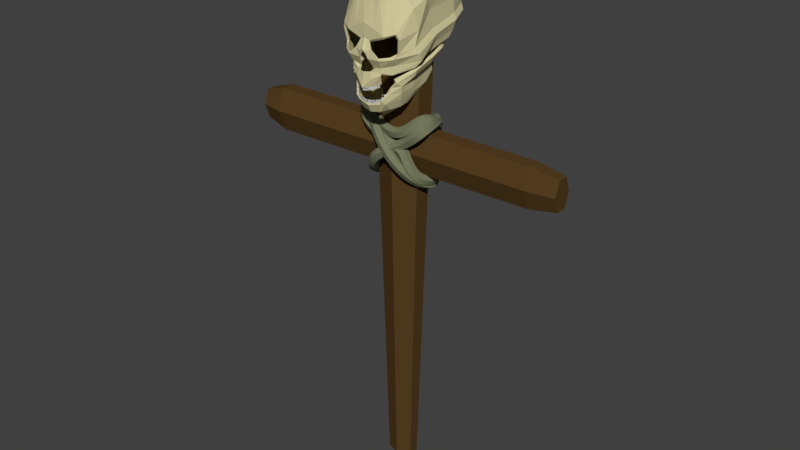 # Source: SKULL3.blend  (saved by Blender 2.79.0; exported with 4.5.12 LTS)
import bpy
from mathutils import Matrix  # noqa: F401  (used for matrix-valued properties, if any)

bpy.ops.wm.read_factory_settings(use_empty=True)
scene = bpy.context.scene
scene.name = 'Scene'

# ---- collections
col_collection_1 = bpy.data.collections.new('Collection 1'); scene.collection.children.link(col_collection_1)

# ---- materials (node trees are filled in below, after node groups)
mat_material_007 = bpy.data.materials.new('Material.007')
mat_material_007.alpha_threshold = 0.0
mat_material_007.use_transparent_shadow = False
mat_material_007.diffuse_color = (0.09463, 0.05122, 0.01557, 1.0)
mat_material_007.roughness = 0.5
mat_material_004 = bpy.data.materials.new('Material.004')
mat_material_004.alpha_threshold = 0.0
mat_material_004.use_transparent_shadow = False
mat_material_004.diffuse_color = (1.0, 1.0, 1.0, 1.0)
mat_material_004.specular_color = (1.0, 0.9576, 0.9893)
mat_material_004.roughness = 0.5
mat_material_004.specular_intensity = 1.0
mat_material_001 = bpy.data.materials.new('Material.001')
mat_material_001.alpha_threshold = 0.0
mat_material_001.use_transparent_shadow = False
mat_material_001.diffuse_color = (0.6267, 0.5758, 0.3244, 1.0)
mat_material_001.roughness = 0.5
mat_material_008 = bpy.data.materials.new('Material.008')
mat_material_008.alpha_threshold = 0.0
mat_material_008.use_transparent_shadow = False
mat_material_008.diffuse_color = (0.1866, 0.2019, 0.1165, 1.0)
mat_material_008.roughness = 0.5

# ---- material node trees

# ---- world
world_world = bpy.data.worlds.new('World'); scene.world = world_world
world_world.color = (0.05088, 0.05088, 0.05088)
world_world.use_sun_shadow = False
world_world.sun_shadow_jitter_overblur = 0.0
world_world.cycles.sampling_method = 'MANUAL'

# ---- meshes
me_cylinder_002 = bpy.data.meshes.new('Cylinder.002')
me_cylinder_002.from_pydata([(0.0, 1.0, -1.0), (0.0, 1.0, 1.0), (0.866, 0.5, -1.0), (0.866, 0.5, 1.0), (0.866, -0.5, -1.0), (0.866, -0.5, 1.0), (-8.742e-08, -1.0, -1.0), (-8.742e-08, -1.0, 1.0), (-0.866, -0.5, -1.0), (-0.866, -0.5, 1.0), (-0.866, 0.5, -1.0), (-0.866, 0.5, 1.0), (2.431e-08, 1.896, -0.8986), (1.642, 0.9478, -0.8986), (1.642, -0.9478, -0.8986), (-1.414e-07, -1.896, -0.8986), (-1.642, -0.9478, -0.8986), (-1.642, 0.9478, -0.8986)], [], [(12, 1, 3, 13), (13, 3, 5, 14), (14, 5, 7, 15), (15, 7, 9, 16), (3, 1, 11, 9, 7, 5), (16, 9, 11, 17), (17, 11, 1, 12), (0, 2, 4, 6, 8, 10), (10, 17, 12, 0), (8, 16, 17, 10), (6, 15, 16, 8), (4, 14, 15, 6), (2, 13, 14, 4), (0, 12, 13, 2)])
me_cylinder_002.materials.append(mat_material_007)
me_cylinder_002.use_remesh_preserve_volume = False
me_cylinder_002.use_remesh_preserve_attributes = False
me_cylinder_002.use_mirror_vertex_groups = False
me_cylinder_002.update()
me_cylinder = bpy.data.meshes.new('Cylinder')
me_cylinder.from_pydata([(7.678, 1.0, -0.4379), (-7.681, 1.0, -0.4379), (7.678, 0.5, -0.3585), (-7.681, 0.5, -0.3585), (7.678, -0.5, -0.3585), (-7.681, -0.5, -0.3585), (7.678, -1.0, -0.4379), (-7.681, -1.0, -0.4379), (7.678, -0.5, -0.5174), (-7.681, -0.5, -0.5174), (7.678, 0.5, -0.5174), (-7.681, 0.5, -0.5174), (-6.596, 1.44, -0.4379), (-6.596, 0.7202, -0.3235), (-6.596, -0.7202, -0.3235), (-6.596, -1.44, -0.4379), (-6.596, -0.7202, -0.5523), (-6.596, 0.7202, -0.5523), (6.387, 0.655, -0.3339), (6.387, -0.655, -0.3339), (6.387, -1.31, -0.4379), (6.387, -0.655, -0.542), (6.387, 0.655, -0.542), (6.387, 1.31, -0.4379)], [], [(12, 1, 3, 13), (13, 3, 5, 14), (14, 5, 7, 15), (15, 7, 9, 16), (3, 1, 11, 9, 7, 5), (16, 9, 11, 17), (17, 11, 1, 12), (0, 2, 4, 6, 8, 10), (22, 17, 12, 23), (21, 16, 17, 22), (20, 15, 16, 21), (19, 14, 15, 20), (18, 13, 14, 19), (23, 12, 13, 18), (0, 23, 18, 2), (2, 18, 19, 4), (4, 19, 20, 6), (6, 20, 21, 8), (8, 21, 22, 10), (10, 22, 23, 0)])
me_cylinder.materials.append(mat_material_007)
me_cylinder.use_remesh_preserve_volume = False
me_cylinder.use_remesh_preserve_attributes = False
me_cylinder.use_mirror_vertex_groups = False
me_cylinder.update()
me_cube_044 = bpy.data.meshes.new('Cube.044')
me_cube_044.from_pydata([(-0.714, -0.714, -1.0), (-1.0, -1.0, 1.0), (-0.714, 0.714, -1.0), (-1.0, 1.0, 1.0), (0.714, -0.714, -1.0), (1.0, -1.0, 1.0), (0.714, 0.714, -1.0), (1.0, 1.0, 1.0), (-0.8977, -0.8977, -0.1206), (-0.8977, 0.8977, -0.1206), (0.8977, 0.8977, -0.1206), (0.8977, -0.8977, -0.1206), (0.714, -0.714, -1.0), (1.0, -1.0, 1.0), (0.714, 0.714, -1.0), (1.0, 1.0, 1.0), (-0.714, -0.714, -1.0), (-1.0, -1.0, 1.0), (-0.714, 0.714, -1.0), (-1.0, 1.0, 1.0), (0.8977, -0.8977, -0.1206), (0.8977, 0.8977, -0.1206), (-0.8977, 0.8977, -0.1206), (-0.8977, -0.8977, -0.1206)], [], [(8, 1, 3, 9), (9, 3, 7, 10), (10, 7, 5, 11), (11, 5, 1, 8), (2, 6, 4, 0), (7, 3, 1, 5), (4, 11, 8, 0), (6, 10, 11, 4), (2, 9, 10, 6), (0, 8, 9, 2), (20, 21, 15, 13), (21, 22, 19, 15), (22, 23, 17, 19), (23, 20, 13, 17), (14, 12, 16, 18), (19, 17, 13, 15), (16, 12, 20, 23), (18, 16, 23, 22), (14, 18, 22, 21), (12, 14, 21, 20)])
me_cube_044.materials.append(mat_material_004)
me_cube_044.use_remesh_preserve_volume = False
me_cube_044.use_remesh_preserve_attributes = False
me_cube_044.use_mirror_vertex_groups = False
me_cube_044.update()
me_cube_043 = bpy.data.meshes.new('Cube.043')
me_cube_043.from_pydata([(-0.714, -0.714, -1.0), (-1.0, -1.0, 1.0), (-0.714, 0.714, -1.0), (-1.0, 1.0, 1.0), (0.714, -0.714, -1.0), (1.0, -1.0, 1.0), (0.714, 0.714, -1.0), (1.0, 1.0, 1.0), (-0.9324, -0.9324, 0.06206), (-0.9324, 0.9324, 0.06206), (0.9324, 0.9324, 0.06206), (0.9324, -0.9324, 0.06206)], [], [(8, 1, 3, 9), (9, 3, 7, 10), (10, 7, 5, 11), (11, 5, 1, 8), (2, 6, 4, 0), (7, 3, 1, 5), (4, 11, 8, 0), (6, 10, 11, 4), (2, 9, 10, 6), (0, 8, 9, 2)])
me_cube_043.materials.append(mat_material_004)
me_cube_043.use_remesh_preserve_volume = False
me_cube_043.use_remesh_preserve_attributes = False
me_cube_043.use_mirror_vertex_groups = False
me_cube_043.update()
me_cube_042 = bpy.data.meshes.new('Cube.042')
me_cube_042.from_pydata([(-0.714, -0.714, -1.0), (-1.0, -1.0, 1.0), (-0.714, 0.714, -1.0), (-1.0, 1.0, 1.0), (0.714, -0.714, -1.0), (1.0, -1.0, 1.0), (0.714, 0.714, -1.0), (1.0, 1.0, 1.0), (-0.8977, -0.8977, -0.1206), (-0.8977, 0.8977, -0.1206), (0.8977, 0.8977, -0.1206), (0.8977, -0.8977, -0.1206)], [], [(8, 1, 3, 9), (9, 3, 7, 10), (10, 7, 5, 11), (11, 5, 1, 8), (2, 6, 4, 0), (7, 3, 1, 5), (4, 11, 8, 0), (6, 10, 11, 4), (2, 9, 10, 6), (0, 8, 9, 2)])
me_cube_042.materials.append(mat_material_004)
me_cube_042.use_remesh_preserve_volume = False
me_cube_042.use_remesh_preserve_attributes = False
me_cube_042.use_mirror_vertex_groups = False
me_cube_042.update()
me_cube_041 = bpy.data.meshes.new('Cube.041')
me_cube_041.from_pydata([(-0.714, -0.714, -1.0), (-1.0, -1.0, 1.0), (-0.714, 0.714, -1.0), (-1.0, 1.0, 1.0), (0.714, -0.714, -1.0), (1.0, -1.0, 1.0), (0.714, 0.714, -1.0), (1.0, 1.0, 1.0), (-0.8977, -0.8977, -0.1206), (-0.8977, 0.8977, -0.1206), (0.8977, 0.8977, -0.1206), (0.8977, -0.8977, -0.1206)], [], [(8, 1, 3, 9), (9, 3, 7, 10), (10, 7, 5, 11), (11, 5, 1, 8), (2, 6, 4, 0), (7, 3, 1, 5), (4, 11, 8, 0), (6, 10, 11, 4), (2, 9, 10, 6), (0, 8, 9, 2)])
me_cube_041.materials.append(mat_material_004)
me_cube_041.use_remesh_preserve_volume = False
me_cube_041.use_remesh_preserve_attributes = False
me_cube_041.use_mirror_vertex_groups = False
me_cube_041.update()
me_cube_040 = bpy.data.meshes.new('Cube.040')
me_cube_040.from_pydata([(-0.714, -0.714, -1.0), (-1.0, -1.0, 1.0), (-0.714, 0.714, -1.0), (-1.0, 1.0, 1.0), (0.714, -0.714, -1.0), (1.0, -1.0, 1.0), (0.714, 0.714, -1.0), (1.0, 1.0, 1.0), (-0.8977, -0.8977, -0.1206), (-0.8977, 0.8977, -0.1206), (0.8977, 0.8977, -0.1206), (0.8977, -0.8977, -0.1206)], [], [(8, 1, 3, 9), (9, 3, 7, 10), (10, 7, 5, 11), (11, 5, 1, 8), (2, 6, 4, 0), (7, 3, 1, 5), (4, 11, 8, 0), (6, 10, 11, 4), (2, 9, 10, 6), (0, 8, 9, 2)])
me_cube_040.materials.append(mat_material_004)
me_cube_040.use_remesh_preserve_volume = False
me_cube_040.use_remesh_preserve_attributes = False
me_cube_040.use_mirror_vertex_groups = False
me_cube_040.update()
me_cube_039 = bpy.data.meshes.new('Cube.039')
me_cube_039.from_pydata([(-0.714, -0.714, -1.0), (-1.0, -1.0, 1.0), (-0.714, 0.714, -1.0), (-1.0, 1.0, 1.0), (0.714, -0.714, -1.0), (1.0, -1.0, 1.0), (0.714, 0.714, -1.0), (1.0, 1.0, 1.0), (-0.8977, -0.8977, -0.1206), (-0.8977, 0.8977, -0.1206), (0.8977, 0.8977, -0.1206), (0.8977, -0.8977, -0.1206)], [], [(8, 1, 3, 9), (9, 3, 7, 10), (10, 7, 5, 11), (11, 5, 1, 8), (2, 6, 4, 0), (7, 3, 1, 5), (4, 11, 8, 0), (6, 10, 11, 4), (2, 9, 10, 6), (0, 8, 9, 2)])
me_cube_039.materials.append(mat_material_004)
me_cube_039.use_remesh_preserve_volume = False
me_cube_039.use_remesh_preserve_attributes = False
me_cube_039.use_mirror_vertex_groups = False
me_cube_039.update()
me_cube_038 = bpy.data.meshes.new('Cube.038')
me_cube_038.from_pydata([(-0.714, -0.714, -1.0), (-1.0, -1.0, 1.0), (-0.714, 0.714, -1.0), (-1.0, 1.0, 1.0), (0.714, -0.714, -1.0), (1.0, -1.0, 1.0), (0.714, 0.714, -1.0), (1.0, 1.0, 1.0), (-0.8977, -0.8977, -0.1206), (-0.8977, 0.8977, -0.1206), (0.8977, 0.8977, -0.1206), (0.8977, -0.8977, -0.1206)], [], [(8, 1, 3, 9), (9, 3, 7, 10), (10, 7, 5, 11), (11, 5, 1, 8), (2, 6, 4, 0), (7, 3, 1, 5), (4, 11, 8, 0), (6, 10, 11, 4), (2, 9, 10, 6), (0, 8, 9, 2)])
me_cube_038.materials.append(mat_material_004)
me_cube_038.use_remesh_preserve_volume = False
me_cube_038.use_remesh_preserve_attributes = False
me_cube_038.use_mirror_vertex_groups = False
me_cube_038.update()
me_cube_037 = bpy.data.meshes.new('Cube.037')
me_cube_037.from_pydata([(-0.714, -0.714, -1.0), (-1.0, -1.0, 1.0), (-0.714, 0.714, -1.0), (-1.0, 1.0, 1.0), (0.714, -0.714, -1.0), (1.0, -1.0, 1.0), (0.714, 0.714, -1.0), (1.0, 1.0, 1.0), (-0.8977, -0.8977, -0.1206), (-0.8977, 0.8977, -0.1206), (0.8977, 0.8977, -0.1206), (0.8977, -0.8977, -0.1206)], [], [(8, 1, 3, 9), (9, 3, 7, 10), (10, 7, 5, 11), (11, 5, 1, 8), (2, 6, 4, 0), (7, 3, 1, 5), (4, 11, 8, 0), (6, 10, 11, 4), (2, 9, 10, 6), (0, 8, 9, 2)])
me_cube_037.materials.append(mat_material_004)
me_cube_037.use_remesh_preserve_volume = False
me_cube_037.use_remesh_preserve_attributes = False
me_cube_037.use_mirror_vertex_groups = False
me_cube_037.update()
me_cube_036 = bpy.data.meshes.new('Cube.036')
me_cube_036.from_pydata([(-0.714, -0.714, -1.0), (-1.0, -1.0, 1.0), (-0.714, 0.714, -1.0), (-1.0, 1.0, 1.0), (0.714, -0.714, -1.0), (1.0, -1.0, 1.0), (0.714, 0.714, -1.0), (1.0, 1.0, 1.0), (-0.9803, -0.9803, -0.1206), (-0.9803, 0.9803, -0.1206), (0.9803, 0.9803, -0.1206), (0.9803, -0.9803, -0.1206)], [], [(8, 1, 3, 9), (9, 3, 7, 10), (10, 7, 5, 11), (11, 5, 1, 8), (2, 6, 4, 0), (7, 3, 1, 5), (4, 11, 8, 0), (6, 10, 11, 4), (2, 9, 10, 6), (0, 8, 9, 2)])
me_cube_036.materials.append(mat_material_004)
me_cube_036.use_remesh_preserve_volume = False
me_cube_036.use_remesh_preserve_attributes = False
me_cube_036.use_mirror_vertex_groups = False
me_cube_036.update()
me_cube_035 = bpy.data.meshes.new('Cube.035')
me_cube_035.from_pydata([(-0.714, -0.714, -1.0), (-1.0, -1.0, 1.0), (-0.714, 0.714, -1.0), (-1.0, 1.0, 1.0), (0.714, -0.714, -1.0), (1.0, -1.0, 1.0), (0.714, 0.714, -1.0), (1.0, 1.0, 1.0), (-1.009, -1.009, -0.1206), (-1.009, 1.009, -0.1206), (1.009, 1.009, -0.1206), (1.009, -1.009, -0.1206)], [], [(8, 1, 3, 9), (9, 3, 7, 10), (10, 7, 5, 11), (11, 5, 1, 8), (2, 6, 4, 0), (7, 3, 1, 5), (4, 11, 8, 0), (6, 10, 11, 4), (2, 9, 10, 6), (0, 8, 9, 2)])
me_cube_035.materials.append(mat_material_004)
me_cube_035.use_remesh_preserve_volume = False
me_cube_035.use_remesh_preserve_attributes = False
me_cube_035.use_mirror_vertex_groups = False
me_cube_035.update()
me_cube_034 = bpy.data.meshes.new('Cube.034')
me_cube_034.from_pydata([(-0.714, -0.714, -1.0), (-1.0, -1.0, 1.0), (-0.714, 0.714, -1.0), (-1.0, 1.0, 1.0), (0.714, -0.714, -1.0), (1.0, -1.0, 1.0), (0.714, 0.714, -1.0), (1.0, 1.0, 1.0), (-0.8977, -0.8977, -0.1206), (-0.8977, 0.8977, -0.1206), (0.8977, 0.8977, -0.1206), (0.8977, -0.8977, -0.1206)], [], [(8, 1, 3, 9), (9, 3, 7, 10), (10, 7, 5, 11), (11, 5, 1, 8), (2, 6, 4, 0), (7, 3, 1, 5), (4, 11, 8, 0), (6, 10, 11, 4), (2, 9, 10, 6), (0, 8, 9, 2)])
me_cube_034.materials.append(mat_material_004)
me_cube_034.use_remesh_preserve_volume = False
me_cube_034.use_remesh_preserve_attributes = False
me_cube_034.use_mirror_vertex_groups = False
me_cube_034.update()
me_cube_033 = bpy.data.meshes.new('Cube.033')
me_cube_033.from_pydata([(-0.714, -0.714, -1.0), (-1.0, -1.0, 1.0), (-0.714, 0.714, -1.0), (-1.0, 1.0, 1.0), (0.714, -0.714, -1.0), (1.0, -1.0, 1.0), (0.714, 0.714, -1.0), (1.0, 1.0, 1.0), (-0.8977, -0.8977, -0.1206), (-0.8977, 0.8977, -0.1206), (0.8977, 0.8977, -0.1206), (0.8977, -0.8977, -0.1206)], [], [(8, 1, 3, 9), (9, 3, 7, 10), (10, 7, 5, 11), (11, 5, 1, 8), (2, 6, 4, 0), (7, 3, 1, 5), (4, 11, 8, 0), (6, 10, 11, 4), (2, 9, 10, 6), (0, 8, 9, 2)])
me_cube_033.materials.append(mat_material_004)
me_cube_033.use_remesh_preserve_volume = False
me_cube_033.use_remesh_preserve_attributes = False
me_cube_033.use_mirror_vertex_groups = False
me_cube_033.update()
me_cube_032 = bpy.data.meshes.new('Cube.032')
me_cube_032.from_pydata([(-0.714, -0.714, -1.0), (-1.0, -1.0, 1.0), (-0.714, 0.714, -1.0), (-1.0, 1.0, 1.0), (0.714, -0.714, -1.0), (1.0, -1.0, 1.0), (0.714, 0.714, -1.0), (1.0, 1.0, 1.0), (-0.8977, -0.8977, -0.1206), (-0.8977, 0.8977, -0.1206), (0.8977, 0.8977, -0.1206), (0.8977, -0.8977, -0.1206)], [], [(8, 1, 3, 9), (9, 3, 7, 10), (10, 7, 5, 11), (11, 5, 1, 8), (2, 6, 4, 0), (7, 3, 1, 5), (4, 11, 8, 0), (6, 10, 11, 4), (2, 9, 10, 6), (0, 8, 9, 2)])
me_cube_032.materials.append(mat_material_004)
me_cube_032.use_remesh_preserve_volume = False
me_cube_032.use_remesh_preserve_attributes = False
me_cube_032.use_mirror_vertex_groups = False
me_cube_032.update()
me_cube_031 = bpy.data.meshes.new('Cube.031')
me_cube_031.from_pydata([(-0.714, -0.714, -1.0), (-1.0, -1.0, 1.0), (-0.714, 0.714, -1.0), (-1.0, 1.0, 1.0), (0.714, -0.714, -1.0), (1.0, -1.0, 1.0), (0.714, 0.714, -1.0), (1.0, 1.0, 1.0), (-0.8977, -0.8977, -0.1206), (-0.8977, 0.8977, -0.1206), (0.8977, 0.8977, -0.1206), (0.8977, -0.8977, -0.1206)], [], [(8, 1, 3, 9), (9, 3, 7, 10), (10, 7, 5, 11), (11, 5, 1, 8), (2, 6, 4, 0), (7, 3, 1, 5), (4, 11, 8, 0), (6, 10, 11, 4), (2, 9, 10, 6), (0, 8, 9, 2)])
me_cube_031.materials.append(mat_material_004)
me_cube_031.use_remesh_preserve_volume = False
me_cube_031.use_remesh_preserve_attributes = False
me_cube_031.use_mirror_vertex_groups = False
me_cube_031.update()
me_cube_030 = bpy.data.meshes.new('Cube.030')
me_cube_030.from_pydata([(-0.714, -0.714, -1.0), (-1.0, -1.0, 1.0), (-0.714, 0.714, -1.0), (-1.0, 1.0, 1.0), (0.714, -0.714, -1.0), (1.0, -1.0, 1.0), (0.714, 0.714, -1.0), (1.0, 1.0, 1.0), (-0.8977, -0.8977, -0.1206), (-0.8977, 0.8977, -0.1206), (0.8977, 0.8977, -0.1206), (0.8977, -0.8977, -0.1206)], [], [(8, 1, 3, 9), (9, 3, 7, 10), (10, 7, 5, 11), (11, 5, 1, 8), (2, 6, 4, 0), (7, 3, 1, 5), (4, 11, 8, 0), (6, 10, 11, 4), (2, 9, 10, 6), (0, 8, 9, 2)])
me_cube_030.materials.append(mat_material_004)
me_cube_030.use_remesh_preserve_volume = False
me_cube_030.use_remesh_preserve_attributes = False
me_cube_030.use_mirror_vertex_groups = False
me_cube_030.update()
me_cube_029 = bpy.data.meshes.new('Cube.029')
me_cube_029.from_pydata([(-0.714, -0.714, -1.0), (-1.0, -1.0, 1.0), (-0.714, 0.714, -1.0), (-1.0, 1.0, 1.0), (0.714, -0.714, -1.0), (1.0, -1.0, 1.0), (0.714, 0.714, -1.0), (1.0, 1.0, 1.0), (-0.8977, -0.8977, -0.1206), (-0.8977, 0.8977, -0.1206), (0.8977, 0.8977, -0.1206), (0.8977, -0.8977, -0.1206)], [], [(8, 1, 3, 9), (9, 3, 7, 10), (10, 7, 5, 11), (11, 5, 1, 8), (2, 6, 4, 0), (7, 3, 1, 5), (4, 11, 8, 0), (6, 10, 11, 4), (2, 9, 10, 6), (0, 8, 9, 2)])
me_cube_029.materials.append(mat_material_004)
me_cube_029.use_remesh_preserve_volume = False
me_cube_029.use_remesh_preserve_attributes = False
me_cube_029.use_mirror_vertex_groups = False
me_cube_029.update()
me_cube_028 = bpy.data.meshes.new('Cube.028')
me_cube_028.from_pydata([(-0.714, -0.714, -1.0), (-1.0, -1.0, 1.0), (-0.714, 0.714, -1.0), (-1.0, 1.0, 1.0), (0.714, -0.714, -1.0), (1.0, -1.0, 1.0), (0.714, 0.714, -1.0), (1.0, 1.0, 1.0), (-0.8977, -0.8977, -0.1206), (-0.8977, 0.8977, -0.1206), (0.8977, 0.8977, -0.1206), (0.8977, -0.8977, -0.1206)], [], [(8, 1, 3, 9), (9, 3, 7, 10), (10, 7, 5, 11), (11, 5, 1, 8), (2, 6, 4, 0), (7, 3, 1, 5), (4, 11, 8, 0), (6, 10, 11, 4), (2, 9, 10, 6), (0, 8, 9, 2)])
me_cube_028.materials.append(mat_material_004)
me_cube_028.use_remesh_preserve_volume = False
me_cube_028.use_remesh_preserve_attributes = False
me_cube_028.use_mirror_vertex_groups = False
me_cube_028.update()
me_cube_027 = bpy.data.meshes.new('Cube.027')
me_cube_027.from_pydata([(-0.714, -0.714, -1.0), (-1.0, -1.0, 1.0), (-0.714, 0.714, -1.0), (-1.0, 1.0, 1.0), (0.714, -0.714, -1.0), (1.0, -1.0, 1.0), (0.714, 0.714, -1.0), (1.0, 1.0, 1.0), (-0.8977, -0.8977, -0.1206), (-0.8977, 0.8977, -0.1206), (0.8977, 0.8977, -0.1206), (0.8977, -0.8977, -0.1206)], [], [(8, 1, 3, 9), (9, 3, 7, 10), (10, 7, 5, 11), (11, 5, 1, 8), (2, 6, 4, 0), (7, 3, 1, 5), (4, 11, 8, 0), (6, 10, 11, 4), (2, 9, 10, 6), (0, 8, 9, 2)])
me_cube_027.materials.append(mat_material_004)
me_cube_027.use_remesh_preserve_volume = False
me_cube_027.use_remesh_preserve_attributes = False
me_cube_027.use_mirror_vertex_groups = False
me_cube_027.update()
me_cube_026 = bpy.data.meshes.new('Cube.026')
me_cube_026.from_pydata([(-0.714, -0.714, -1.0), (-1.0, -1.0, 1.0), (-0.714, 0.714, -1.0), (-1.0, 1.0, 1.0), (0.714, -0.714, -1.0), (1.0, -1.0, 1.0), (0.714, 0.714, -1.0), (1.0, 1.0, 1.0), (-0.8977, -0.8977, -0.1206), (-0.8977, 0.8977, -0.1206), (0.8977, 0.8977, -0.1206), (0.8977, -0.8977, -0.1206)], [], [(8, 1, 3, 9), (9, 3, 7, 10), (10, 7, 5, 11), (11, 5, 1, 8), (2, 6, 4, 0), (7, 3, 1, 5), (4, 11, 8, 0), (6, 10, 11, 4), (2, 9, 10, 6), (0, 8, 9, 2)])
me_cube_026.materials.append(mat_material_004)
me_cube_026.use_remesh_preserve_volume = False
me_cube_026.use_remesh_preserve_attributes = False
me_cube_026.use_mirror_vertex_groups = False
me_cube_026.update()
me_cube_018 = bpy.data.meshes.new('Cube.018')
me_cube_018.from_pydata([(-0.714, -0.714, -1.0), (-1.0, -1.0, 1.0), (-0.714, 0.714, -1.0), (-1.0, 1.0, 1.0), (0.714, -0.714, -1.0), (1.0, -1.0, 1.0), (0.714, 0.714, -1.0), (1.0, 1.0, 1.0), (-0.9324, -0.9324, 0.06206), (-0.9324, 0.9324, 0.06206), (0.9324, 0.9324, 0.06206), (0.9324, -0.9324, 0.06206)], [], [(8, 1, 3, 9), (9, 3, 7, 10), (10, 7, 5, 11), (11, 5, 1, 8), (2, 6, 4, 0), (7, 3, 1, 5), (4, 11, 8, 0), (6, 10, 11, 4), (2, 9, 10, 6), (0, 8, 9, 2)])
me_cube_018.materials.append(mat_material_004)
me_cube_018.use_remesh_preserve_volume = False
me_cube_018.use_remesh_preserve_attributes = False
me_cube_018.use_mirror_vertex_groups = False
me_cube_018.update()
me_cube_017 = bpy.data.meshes.new('Cube.017')
me_cube_017.from_pydata([(-0.714, -0.714, -1.0), (-1.0, -1.0, 1.0), (-0.714, 0.714, -1.0), (-1.0, 1.0, 1.0), (0.714, -0.714, -1.0), (1.0, -1.0, 1.0), (0.714, 0.714, -1.0), (1.0, 1.0, 1.0), (-0.8977, -0.8977, -0.1206), (-0.8977, 0.8977, -0.1206), (0.8977, 0.8977, -0.1206), (0.8977, -0.8977, -0.1206)], [], [(8, 1, 3, 9), (9, 3, 7, 10), (10, 7, 5, 11), (11, 5, 1, 8), (2, 6, 4, 0), (7, 3, 1, 5), (4, 11, 8, 0), (6, 10, 11, 4), (2, 9, 10, 6), (0, 8, 9, 2)])
me_cube_017.materials.append(mat_material_004)
me_cube_017.use_remesh_preserve_volume = False
me_cube_017.use_remesh_preserve_attributes = False
me_cube_017.use_mirror_vertex_groups = False
me_cube_017.update()
me_cube_016 = bpy.data.meshes.new('Cube.016')
me_cube_016.from_pydata([(-0.714, -0.714, -1.0), (-1.0, -1.0, 1.0), (-0.714, 0.714, -1.0), (-1.0, 1.0, 1.0), (0.714, -0.714, -1.0), (1.0, -1.0, 1.0), (0.714, 0.714, -1.0), (1.0, 1.0, 1.0), (-0.8977, -0.8977, -0.1206), (-0.8977, 0.8977, -0.1206), (0.8977, 0.8977, -0.1206), (0.8977, -0.8977, -0.1206)], [], [(8, 1, 3, 9), (9, 3, 7, 10), (10, 7, 5, 11), (11, 5, 1, 8), (2, 6, 4, 0), (7, 3, 1, 5), (4, 11, 8, 0), (6, 10, 11, 4), (2, 9, 10, 6), (0, 8, 9, 2)])
me_cube_016.materials.append(mat_material_004)
me_cube_016.use_remesh_preserve_volume = False
me_cube_016.use_remesh_preserve_attributes = False
me_cube_016.use_mirror_vertex_groups = False
me_cube_016.update()
me_cube_015 = bpy.data.meshes.new('Cube.015')
me_cube_015.from_pydata([(-0.714, -0.714, -1.0), (-1.0, -1.0, 1.0), (-0.714, 0.714, -1.0), (-1.0, 1.0, 1.0), (0.714, -0.714, -1.0), (1.0, -1.0, 1.0), (0.714, 0.714, -1.0), (1.0, 1.0, 1.0), (-0.8977, -0.8977, -0.1206), (-0.8977, 0.8977, -0.1206), (0.8977, 0.8977, -0.1206), (0.8977, -0.8977, -0.1206)], [], [(8, 1, 3, 9), (9, 3, 7, 10), (10, 7, 5, 11), (11, 5, 1, 8), (2, 6, 4, 0), (7, 3, 1, 5), (4, 11, 8, 0), (6, 10, 11, 4), (2, 9, 10, 6), (0, 8, 9, 2)])
me_cube_015.materials.append(mat_material_004)
me_cube_015.use_remesh_preserve_volume = False
me_cube_015.use_remesh_preserve_attributes = False
me_cube_015.use_mirror_vertex_groups = False
me_cube_015.update()
me_cube_013 = bpy.data.meshes.new('Cube.013')
me_cube_013.from_pydata([(-0.714, -0.714, -1.0), (-1.0, -1.0, 1.0), (-0.714, 0.714, -1.0), (-1.0, 1.0, 1.0), (0.714, -0.714, -1.0), (1.0, -1.0, 1.0), (0.714, 0.714, -1.0), (1.0, 1.0, 1.0), (-1.009, -1.009, -0.1206), (-1.009, 1.009, -0.1206), (1.009, 1.009, -0.1206), (1.009, -1.009, -0.1206)], [], [(8, 1, 3, 9), (9, 3, 7, 10), (10, 7, 5, 11), (11, 5, 1, 8), (2, 6, 4, 0), (7, 3, 1, 5), (4, 11, 8, 0), (6, 10, 11, 4), (2, 9, 10, 6), (0, 8, 9, 2)])
me_cube_013.materials.append(mat_material_004)
me_cube_013.use_remesh_preserve_volume = False
me_cube_013.use_remesh_preserve_attributes = False
me_cube_013.use_mirror_vertex_groups = False
me_cube_013.update()
me_cube_012 = bpy.data.meshes.new('Cube.012')
me_cube_012.from_pydata([(-0.714, -0.714, -1.0), (-1.0, -1.0, 1.0), (-0.714, 0.714, -1.0), (-1.0, 1.0, 1.0), (0.714, -0.714, -1.0), (1.0, -1.0, 1.0), (0.714, 0.714, -1.0), (1.0, 1.0, 1.0), (-0.8977, -0.8977, -0.1206), (-0.8977, 0.8977, -0.1206), (0.8977, 0.8977, -0.1206), (0.8977, -0.8977, -0.1206)], [], [(8, 1, 3, 9), (9, 3, 7, 10), (10, 7, 5, 11), (11, 5, 1, 8), (2, 6, 4, 0), (7, 3, 1, 5), (4, 11, 8, 0), (6, 10, 11, 4), (2, 9, 10, 6), (0, 8, 9, 2)])
me_cube_012.materials.append(mat_material_004)
me_cube_012.use_remesh_preserve_volume = False
me_cube_012.use_remesh_preserve_attributes = False
me_cube_012.use_mirror_vertex_groups = False
me_cube_012.update()
me_cube_003 = bpy.data.meshes.new('Cube.003')
me_cube_003.from_pydata([(-0.714, -0.714, -1.0), (-1.0, -1.0, 1.0), (-0.714, 0.714, -1.0), (-1.0, 1.0, 1.0), (0.714, -0.714, -1.0), (1.0, -1.0, 1.0), (0.714, 0.714, -1.0), (1.0, 1.0, 1.0), (-0.9803, -0.9803, -0.1206), (-0.9803, 0.9803, -0.1206), (0.9803, 0.9803, -0.1206), (0.9803, -0.9803, -0.1206)], [], [(8, 1, 3, 9), (9, 3, 7, 10), (10, 7, 5, 11), (11, 5, 1, 8), (2, 6, 4, 0), (7, 3, 1, 5), (4, 11, 8, 0), (6, 10, 11, 4), (2, 9, 10, 6), (0, 8, 9, 2)])
me_cube_003.materials.append(mat_material_004)
me_cube_003.use_remesh_preserve_volume = False
me_cube_003.use_remesh_preserve_attributes = False
me_cube_003.use_mirror_vertex_groups = False
me_cube_003.update()
me_cube_001 = bpy.data.meshes.new('Cube.001')
me_cube_001.from_pydata([(-0.03194, -6.248, 1.0), (-0.006365, -5.743, 1.0), (-0.4085, -7.337, 0.81), (-0.4247, -5.135, 0.9013), (-0.7279, -7.93, 0.2765), (-0.7078, -4.401, 0.6435), (-0.8099, -4.229, -0.007931), (-0.6395, -8.216, -0.08598), (-0.6612, -5.215, -0.3171), (0.0, -5.743, 1.0), (0.0, -6.248, 1.0), (0.0, -7.672, 0.8119), (0.0, -4.688, 0.9023), (0.0, -8.172, 0.4079), (0.0, -3.954, 0.6417), (0.0, -3.78, -0.006861), (0.0, -4.771, -0.2817), (0.0, -8.758, -0.4019), (-0.7171, -6.466, -0.4078), (0.0, -8.861, -0.5066), (0.0, -6.473, -0.3529), (-0.596, -8.064, -0.2189), (-0.7348, -4.478, -0.1357), (0.0, -4.029, -0.1357), (-0.7348, -7.957, -0.01998), (-0.7371, -4.129, 0.08598), (0.0, -8.527, 0.06481), (0.0, -3.681, 0.08709), (-0.7848, -7.912, 0.188), (-0.7517, -4.075, 0.3099), (0.0, -8.269, 0.1917), (0.0, -3.628, 0.3094), (-0.6852, -4.766, -0.2274), (0.0, -4.317, -0.2273), (0.0, -8.652, -0.2799), (-0.5718, -8.177, -0.3477), (-0.03194, -5.995, 1.0), (-0.6246, -6.179, 0.8556), (-0.9236, -6.335, 0.5944), (-0.9633, -6.201, -0.007931), (0.0, -5.995, 1.0), (-0.9046, -6.246, -0.1357), (-0.9002, -6.225, 0.08437), (-0.8718, -6.263, 0.3719), (-0.885, -6.486, -0.2266), (0.0, -6.121, 1.0), (-0.03194, -6.121, 1.0), (-0.5855, -6.924, 0.8228), (-0.8683, -7.122, 0.5317), (-1.011, -7.347, -0.09165), (-1.003, -7.291, -0.2197), (-0.9297, -7.434, 0.0002231), (-0.9522, -7.134, 0.2237), (-0.8898, -7.506, -0.3095), (-0.03194, -5.869, 1.0), (-0.6246, -5.433, 0.8785), (-0.9077, -5.009, 0.6061), (-0.9572, -4.99, -0.007931), (-0.9046, -5.138, -0.1357), (-0.8925, -4.953, 0.08518), (-0.8748, -4.817, 0.3091), (-0.885, -5.401, -0.227), (0.0, -5.869, 1.0), (-0.01597, -6.248, 1.0), (-0.2932, -7.672, 0.8109), (-0.4922, -8.206, 0.2476), (-0.4208, -8.496, -0.07899), (-0.3923, -8.468, -0.3218), (-0.01597, -5.743, 1.0), (-0.1965, -4.748, 0.9023), (-0.4081, -3.842, -0.007396), (-0.3214, -4.832, -0.2817), (-0.3593, -6.473, -0.3531), (-0.346, -8.414, -0.4858), (-0.3706, -4.091, -0.1357), (-0.3823, -8.399, -0.2189), (-0.3717, -3.742, 0.08705), (-0.2057, -8.41, 0.05353), (-0.1186, -8.267, 0.1641), (-0.3938, -8.427, -0.297), (-0.01597, -5.995, 1.0), (-0.01597, -6.121, 1.0), (-0.01597, -5.869, 1.0), (-0.007984, -5.743, 1.0), (-0.18, -6.473, -0.353), (-0.379, -3.688, 0.3105), (-0.3458, -4.379, -0.2274), (-0.007984, -5.995, 1.0), (-0.007984, -6.121, 1.0), (-0.007984, -5.869, 1.0), (-0.007984, -6.248, 1.0), (-0.1466, -7.672, 0.8114), (-0.1206, -8.526, -0.08452), (-0.1946, -8.672, -0.3729), (-0.1833, -8.669, -0.4898), (-0.201, -8.395, -0.2536), (-0.07162, -8.526, 0.01571), (-0.0593, -8.267, 0.1698), (-0.1654, -8.58, -0.2681), (-0.3333, -4.014, 0.6435), (-0.2799, -8.18, 0.3356)], [], [(55, 54, 1, 3), (64, 63, 0, 2), (81, 46, 0, 63), (65, 64, 2, 4), (56, 55, 3, 5), (60, 56, 5, 29), (75, 66, 7, 21), (58, 57, 6, 22), (84, 71, 16, 20), (74, 70, 15, 23), (85, 99, 14, 31), (99, 69, 12, 14), (69, 83, 9, 12), (86, 74, 23, 33), (61, 58, 22, 32), (79, 75, 21, 35), (70, 76, 27, 15), (57, 59, 25, 6), (76, 85, 31, 27), (59, 60, 29, 25), (71, 86, 33, 16), (51, 52, 43, 42), (49, 51, 42, 39), (53, 50, 41, 44), (50, 49, 39, 41), (52, 48, 38, 43), (48, 47, 37, 38), (82, 54, 36, 80), (47, 46, 36, 37), (2, 0, 46, 47), (4, 2, 47, 48), (28, 4, 48, 52), (21, 7, 49, 50), (35, 21, 50, 53), (7, 24, 51, 49), (24, 28, 52, 51), (80, 36, 46, 81), (68, 1, 54, 82), (42, 43, 60, 59), (39, 42, 59, 57), (44, 41, 58, 61), (41, 39, 57, 58), (43, 38, 56, 60), (38, 37, 55, 56), (37, 36, 54, 55), (83, 68, 82, 89), (87, 80, 81, 88), (89, 82, 80, 87), (8, 32, 86, 71), (93, 98, 79, 67), (96, 97, 78, 77), (25, 29, 85, 76), (92, 96, 77, 66), (6, 25, 76, 70), (98, 95, 75, 79), (32, 22, 74, 86), (3, 1, 68, 69), (5, 3, 69, 99), (29, 5, 99, 85), (22, 6, 70, 74), (18, 8, 71, 72), (94, 93, 67, 73), (95, 92, 66, 75), (97, 100, 65, 78), (100, 91, 64, 65), (88, 81, 63, 90), (91, 90, 63, 64), (11, 10, 90, 91), (45, 88, 90, 10), (13, 11, 91, 100), (30, 13, 100, 97), (19, 17, 93, 94), (26, 30, 97, 96), (17, 34, 98, 93), (62, 89, 87, 40), (40, 87, 88, 45), (9, 83, 89, 62), (69, 68, 83), (72, 71, 84)])
me_cube_001.materials.append(mat_material_001)
me_cube_001.use_remesh_preserve_volume = False
me_cube_001.use_remesh_preserve_attributes = False
me_cube_001.use_mirror_vertex_groups = False
me_cube_001.update()
me_cube_002 = bpy.data.meshes.new('Cube.002')
me_cube_002.from_pydata([(-0.1334, -8.317, -1.006), (-0.154, -7.951, -1.0), (-0.6292, -5.609, -0.3959), (-0.6148, -8.222, -0.4101), (-0.587, -6.389, -0.6981), (-0.3939, -8.685, -0.6967), (-0.4273, -7.082, -0.8512), (-0.4016, -8.447, -0.8349), (0.0, -8.334, -1.0), (0.0, -8.901, -0.7155), (0.0, -8.826, -0.8507), (-0.5023, -8.318, -0.4744), (-0.7171, -6.341, -0.4867), (-0.6788, -5.221, -0.3107), (-0.5701, -8.177, -0.3483), (-0.694, -6.372, -0.5992), (-0.4525, -8.496, -0.5593), (-0.154, -8.142, -1.0), (-0.8354, -6.599, -0.3943), (-0.6612, -7.442, -0.7009), (-0.5425, -7.756, -0.8512), (-0.7171, -7.501, -0.4867), (-0.885, -6.422, -0.3099), (-0.694, -7.532, -0.5992), (-0.1524, -8.231, -1.004), (-0.8354, -7.578, -0.3935), (-0.5902, -8.13, -0.6961), (-0.5194, -8.091, -0.8444), (-0.6674, -8.082, -0.4866), (-0.885, -7.506, -0.3095), (-0.6342, -8.112, -0.5991), (-0.8035, -6.139, -0.3951), (-0.6741, -6.798, -0.7049), (-0.4914, -7.419, -0.8499), (-0.7171, -6.921, -0.4867), (-0.8531, -5.857, -0.3103), (-0.694, -6.952, -0.5992), (-0.154, -8.047, -1.0), (-0.2909, -8.777, -0.6886), (-0.241, -8.731, -0.8339), (-0.077, -8.334, -1.001), (-0.3646, -8.737, -0.6337), (-0.8035, -6.139, -0.3951)], [], [(34, 42, 2, 12), (39, 38, 5, 7), (33, 32, 4, 6), (37, 33, 6, 1), (40, 39, 7, 0), (36, 34, 12, 15), (42, 35, 13, 2), (32, 36, 15, 4), (38, 41, 16, 5), (26, 30, 23, 19), (25, 29, 22, 18), (30, 28, 21, 23), (24, 27, 20, 17), (27, 26, 19, 20), (28, 25, 18, 21), (11, 3, 25, 28), (7, 5, 26, 27), (0, 7, 27, 24), (16, 11, 28, 30), (3, 14, 29, 25), (5, 16, 30, 26), (19, 23, 36, 32), (18, 22, 35, 31), (23, 21, 34, 36), (17, 20, 33, 37), (20, 19, 32, 33), (21, 18, 31, 34), (8, 10, 39, 40), (10, 9, 38, 39)])
me_cube_002.materials.append(mat_material_001)
me_cube_002.use_remesh_preserve_volume = False
me_cube_002.use_remesh_preserve_attributes = False
me_cube_002.use_mirror_vertex_groups = False
me_cube_002.update()
me_circle_017 = bpy.data.meshes.new('Circle.017')
me_circle_017.from_pydata([(2.218e-10, 0.007492, -0.002128), (-0.006488, 0.003746, -0.002128), (-0.006488, -0.003746, -0.002128), (8.767e-10, -0.007492, -0.002128), (0.006488, -0.003746, -0.002128), (0.006488, 0.003746, -0.002128), (2.218e-10, 0.007492, 0.002128), (-0.006488, 0.003746, 0.002128), (-0.006488, -0.003746, 0.002128), (8.767e-10, -0.007492, 0.002128), (0.006488, -0.003746, 0.002128), (0.006488, 0.003746, 0.002128)], [], [(5, 4, 10, 11), (3, 2, 8, 9), (1, 0, 6, 7), (0, 5, 11, 6), (4, 3, 9, 10), (2, 1, 7, 8)])
me_circle_017.materials.append(mat_material_008)
me_circle_017.use_remesh_preserve_volume = False
me_circle_017.use_remesh_preserve_attributes = False
me_circle_017.use_mirror_vertex_groups = False
me_circle_017.update()

# ---- curves / text
cu_nurbspath_000 = bpy.data.curves.new('NurbsPath.000', 'CURVE')
cu_nurbspath_000.dimensions = '3D'
_sp = cu_nurbspath_000.splines.new('NURBS'); _sp.points.add(32)
_sp.points.foreach_set('co', [327.9, -82.01, 124.4, 1.0, 355.0, -95.54, 152.5, 1.0, 356.0, -113.8, 153.7, 1.0, 309.7, -133.5, 108.2, 1.0, 282.9, -93.92, 84.45, 1.0, 318.1, -77.29, 123.8, 1.0, 326.1, -87.48, 131.5, 1.0, 354.1, -88.17, 157.4, 1.0, 347.9, -110.0, 155.7, 1.0, 338.6, -119.1, 148.4, 1.0, 323.3, -119.9, 108.8, 1.0, 323.3, -119.9, 108.8, 1.0, 295.6, -119.7, 93.94, 1.0, 298.4, -80.8, 88.34, 1.0, 318.6, -84.85, 131.9, 1.0, 330.5, -90.46, 142.0, 1.0, 340.3, -81.57, 150.5, 1.0, 351.6, -107.3, 161.5, 1.0, 329.7, -123.6, 111.6, 1.0, 353.7, -115.9, 93.63, 1.0, 347.4, -101.4, 89.14, 1.0, 330.6, -77.51, 105.1, 1.0, 313.2, -81.7, 129.1, 1.0, 286.5, -99.17, 153.0, 1.0, 302.9, -119.1, 141.1, 1.0, 318.5, -126.4, 130.3, 1.0, 328.8, -116.9, 106.6, 1.0, 346.2, -123.5, 85.3, 1.0, 346.6, -83.68, 94.61, 1.0, 333.3, -83.12, 120.9, 1.0, 292.1, -90.33, 156.0, 1.0, 297.9, -98.04, 157.4, 1.0, 304.6, -116.7, 141.0, 1.0])
_sp.order_v = 0
_sp.use_endpoint_u = True
_sp = cu_nurbspath_000.splines.new('NURBS'); _sp.points.add(0)
_sp.points.foreach_set('co', [344.8, -126.0, 78.8, 1.0])
_sp.order_u = 2
_sp.order_v = 0
_sp.use_endpoint_u = True
cu_nurbspath_000.use_path = True
cu_nurbspath_000.use_path_clamp = True
cu_nurbspath_000.bevel_resolution = 0
cu_nurbspath_000.fill_mode = 'HALF'

# ---- objects
ob_cylinder_001 = bpy.data.objects.new('Cylinder.001', me_cylinder_002)
ob_cylinder = bpy.data.objects.new('Cylinder', me_cylinder)
ob_cube_027 = bpy.data.objects.new('Cube.027', me_cube_044)
ob_cube_026 = bpy.data.objects.new('Cube.026', me_cube_043)
ob_cube_025 = bpy.data.objects.new('Cube.025', me_cube_042)
ob_cube_024 = bpy.data.objects.new('Cube.024', me_cube_041)
ob_cube_023 = bpy.data.objects.new('Cube.023', me_cube_040)
ob_cube_022 = bpy.data.objects.new('Cube.022', me_cube_039)
ob_cube_021 = bpy.data.objects.new('Cube.021', me_cube_038)
ob_cube_020 = bpy.data.objects.new('Cube.020', me_cube_037)
ob_cube_019 = bpy.data.objects.new('Cube.019', me_cube_036)
ob_cube_018 = bpy.data.objects.new('Cube.018', me_cube_035)
ob_cube_017 = bpy.data.objects.new('Cube.017', me_cube_034)
ob_cube_016 = bpy.data.objects.new('Cube.016', me_cube_033)
ob_cube_015 = bpy.data.objects.new('Cube.015', me_cube_032)
ob_cube_014 = bpy.data.objects.new('Cube.014', me_cube_031)
ob_cube_013 = bpy.data.objects.new('Cube.013', me_cube_030)
ob_cube_012 = bpy.data.objects.new('Cube.012', me_cube_029)
ob_cube_011 = bpy.data.objects.new('Cube.011', me_cube_028)
ob_cube_006 = bpy.data.objects.new('Cube.006', me_cube_027)
ob_cube_003 = bpy.data.objects.new('Cube.003', me_cube_026)
ob_cube_010 = bpy.data.objects.new('Cube.010', me_cube_018)
ob_cube_009 = bpy.data.objects.new('Cube.009', me_cube_017)
ob_cube_008 = bpy.data.objects.new('Cube.008', me_cube_016)
ob_cube_007 = bpy.data.objects.new('Cube.007', me_cube_015)
ob_cube_005 = bpy.data.objects.new('Cube.005', me_cube_013)
ob_cube_004 = bpy.data.objects.new('Cube.004', me_cube_012)
ob_cube_002 = bpy.data.objects.new('Cube.002', me_cube_003)
ob_cube = bpy.data.objects.new('Cube', me_cube_001)
ob_cube_001 = bpy.data.objects.new('Cube.001', me_cube_002)
ob_nurbspath = bpy.data.objects.new('NurbsPath', cu_nurbspath_000)
ob_circle = bpy.data.objects.new('Circle', me_circle_017)

# ---- transforms, parenting, visibility, modifiers, constraints
ob_cylinder_001.location = (0.02187, 0.01775, 4.791)
ob_cylinder_001.scale = (0.3014, 0.201, -4.546)
ob_cylinder_001.lineart.crease_threshold = 0.0
ob_cylinder.location = (0.02187, 0.01775, 5.236)
ob_cylinder.scale = (0.4169, 0.201, -3.538)
ob_cylinder.lineart.crease_threshold = 0.0
ob_cube_027.location = (0.2162, -0.8495, 8.125)
ob_cube_027.rotation_euler = (0.2003, -2.953, 3.887)
ob_cube_027.scale = (0.01604, 0.003484, 0.0397)
ob_cube_027.lineart.crease_threshold = 0.0
ob_cube_026.location = (-0.2223, -0.8422, 8.136)
ob_cube_026.rotation_euler = (-0.2009, 3.329, -0.7418)
ob_cube_026.scale = (0.017, 0.003693, 0.04208)
ob_cube_026.lineart.crease_threshold = 0.0
_m = ob_cube_026.modifiers.new('Mirror', 'MIRROR')
ob_cube_025.location = (0.1832, -0.8751, 8.122)
ob_cube_025.rotation_euler = (2.927, 0.1725, 3.81)
ob_cube_025.scale = (0.01872, 0.004066, 0.04633)
ob_cube_025.lineart.crease_threshold = 0.0
_m = ob_cube_025.modifiers.new('Mirror', 'MIRROR')
ob_cube_024.location = (-0.1882, -0.8707, 8.125)
ob_cube_024.rotation_euler = (2.941, -0.1885, 2.396)
ob_cube_024.scale = (0.01877, 0.004077, 0.04645)
ob_cube_024.lineart.crease_threshold = 0.0
_m = ob_cube_024.modifiers.new('Mirror', 'MIRROR')
ob_cube_023.location = (0.1099, -0.9249, 8.098)
ob_cube_023.rotation_euler = (2.924, 0.1677, -2.496)
ob_cube_023.scale = (0.02025, 0.004397, 0.05011)
ob_cube_023.lineart.crease_threshold = 0.0
_m = ob_cube_023.modifiers.new('Mirror', 'MIRROR')
ob_cube_022.location = (0.1477, -0.9019, 8.112)
ob_cube_022.rotation_euler = (2.918, 0.1603, -2.529)
ob_cube_022.scale = (0.02025, 0.004397, 0.05011)
ob_cube_022.lineart.crease_threshold = 0.0
_m = ob_cube_022.modifiers.new('Mirror', 'MIRROR')
ob_cube_021.location = (-0.1073, -0.9244, 8.096)
ob_cube_021.rotation_euler = (2.934, -0.183, -3.799)
ob_cube_021.scale = (0.02025, 0.004397, 0.05011)
ob_cube_021.lineart.crease_threshold = 0.0
_m = ob_cube_021.modifiers.new('Mirror', 'MIRROR')
ob_cube_020.location = (-0.1482, -0.8988, 8.113)
ob_cube_020.rotation_euler = (2.917, -0.1581, -3.744)
ob_cube_020.scale = (0.02025, 0.004397, 0.05011)
ob_cube_020.lineart.crease_threshold = 0.0
_m = ob_cube_020.modifiers.new('Mirror', 'MIRROR')
ob_cube_019.location = (0.02813, -0.9701, 8.079)
ob_cube_019.rotation_euler = (2.881, 0.08653, -2.828)
ob_cube_019.scale = (0.02025, 0.004397, 0.05011)
ob_cube_019.lineart.crease_threshold = 0.0
_m = ob_cube_019.modifiers.new('Mirror', 'MIRROR')
ob_cube_018.location = (0.07097, -0.9487, 8.087)
ob_cube_018.rotation_euler = (2.903, 0.1373, -2.628)
ob_cube_018.scale = (0.02025, 0.004397, 0.05011)
ob_cube_018.lineart.crease_threshold = 0.0
_m = ob_cube_018.modifiers.new('Mirror', 'MIRROR')
ob_cube_017.location = (-0.02593, -0.9697, 8.079)
ob_cube_017.rotation_euler = (2.879, -0.07972, -3.43)
ob_cube_017.scale = (0.02025, 0.004397, 0.05011)
ob_cube_017.lineart.crease_threshold = 0.0
ob_cube_016.location = (-0.06728, -0.9507, 8.088)
ob_cube_016.rotation_euler = (2.902, -0.1353, -3.647)
ob_cube_016.scale = (0.02025, 0.004397, 0.05011)
ob_cube_016.lineart.crease_threshold = 0.0
_m = ob_cube_016.modifiers.new('Mirror', 'MIRROR')
ob_cube_015.location = (0.3055, -0.7899, 7.935)
ob_cube_015.rotation_euler = (0.1392, -0.2369, 1.033)
ob_cube_015.scale = (0.01835, 0.003986, 0.04542)
ob_cube_015.lineart.crease_threshold = 0.0
_m = ob_cube_015.modifiers.new('Mirror', 'MIRROR')
ob_cube_014.location = (0.2763, -0.8257, 7.889)
ob_cube_014.rotation_euler = (0.1871, -0.2016, 0.8134)
ob_cube_014.scale = (0.01782, 0.00387, 0.0441)
ob_cube_014.lineart.crease_threshold = 0.0
_m = ob_cube_014.modifiers.new('Mirror', 'MIRROR')
ob_cube_013.location = (0.2324, -0.8447, 7.851)
ob_cube_013.rotation_euler = (0.2562, -0.09865, 0.3596)
ob_cube_013.scale = (0.01877, 0.004077, 0.04645)
ob_cube_013.lineart.crease_threshold = 0.0
_m = ob_cube_013.modifiers.new('Mirror', 'MIRROR')
ob_cube_012.location = (0.1847, -0.8556, 7.832)
ob_cube_012.rotation_euler = (0.2586, -0.0919, 0.3339)
ob_cube_012.scale = (0.02025, 0.004397, 0.05011)
ob_cube_012.lineart.crease_threshold = 0.0
_m = ob_cube_012.modifiers.new('Mirror', 'MIRROR')
ob_cube_011.location = (0.1392, -0.8662, 7.818)
ob_cube_011.rotation_euler = (0.2682, -0.05754, 0.2063)
ob_cube_011.scale = (0.02025, 0.004397, 0.05011)
ob_cube_011.lineart.crease_threshold = 0.0
_m = ob_cube_011.modifiers.new('Mirror', 'MIRROR')
ob_cube_006.location = (0.08992, -0.8757, 7.812)
ob_cube_006.rotation_euler = (0.2672, -0.06198, 0.2225)
ob_cube_006.scale = (0.02025, 0.004397, 0.05011)
ob_cube_006.lineart.crease_threshold = 0.0
_m = ob_cube_006.modifiers.new('Mirror', 'MIRROR')
ob_cube_003.location = (0.04381, -0.8826, 7.807)
ob_cube_003.rotation_euler = (0.2698, -0.0493, 0.1764)
ob_cube_003.scale = (0.02025, 0.004397, 0.05011)
ob_cube_003.lineart.crease_threshold = 0.0
_m = ob_cube_003.modifiers.new('Mirror', 'MIRROR')
ob_cube_010.location = (-0.2696, -0.7951, 7.954)
ob_cube_010.rotation_euler = (0.1436, 0.2343, -1.014)
ob_cube_010.scale = (0.02025, 0.004397, 0.05011)
ob_cube_010.lineart.crease_threshold = 0.0
_m = ob_cube_010.modifiers.new('Mirror', 'MIRROR')
ob_cube_009.location = (-0.2447, -0.8241, 7.903)
ob_cube_009.rotation_euler = (0.1699, 0.2162, -0.896)
ob_cube_009.scale = (0.02025, 0.004397, 0.05011)
ob_cube_009.lineart.crease_threshold = 0.0
_m = ob_cube_009.modifiers.new('Mirror', 'MIRROR')
ob_cube_008.location = (-0.1583, -0.8553, 7.831)
ob_cube_008.rotation_euler = (0.2671, 0.0625, -0.2244)
ob_cube_008.scale = (0.02025, 0.004397, 0.05011)
ob_cube_008.lineart.crease_threshold = 0.0
_m = ob_cube_008.modifiers.new('Mirror', 'MIRROR')
ob_cube_007.location = (-0.108, -0.8665, 7.819)
ob_cube_007.rotation_euler = (0.2671, 0.0625, -0.2244)
ob_cube_007.scale = (0.02025, 0.004397, 0.05011)
ob_cube_007.lineart.crease_threshold = 0.0
_m = ob_cube_007.modifiers.new('Mirror', 'MIRROR')
ob_cube_005.location = (-0.05953, -0.8758, 7.812)
ob_cube_005.rotation_euler = (0.2671, 0.0625, -0.2244)
ob_cube_005.scale = (0.02025, 0.004397, 0.05011)
ob_cube_005.lineart.crease_threshold = 0.0
_m = ob_cube_005.modifiers.new('Mirror', 'MIRROR')
ob_cube_004.location = (-0.211, -0.8452, 7.853)
ob_cube_004.rotation_euler = (0.2253, 0.1575, -0.6002)
ob_cube_004.scale = (0.02025, 0.004397, 0.05011)
ob_cube_004.lineart.crease_threshold = 0.0
_m = ob_cube_004.modifiers.new('Mirror', 'MIRROR')
ob_cube_002.location = (-0.01039, -0.8827, 7.807)
ob_cube_002.rotation_euler = (0.2712, 0.0404, -0.1442)
ob_cube_002.scale = (0.02025, 0.004397, 0.05011)
ob_cube_002.lineart.crease_threshold = 0.0
_m = ob_cube_002.modifiers.new('Mirror', 'MIRROR')
ob_cube.location = (0.01292, 2.627, 9.507)
ob_cube.rotation_euler = (0.2272, 0.009338, -0.0008552)
ob_cube.scale = (0.7474, 0.4355, 1.127)
ob_cube.lineart.crease_threshold = 0.0
_m = ob_cube.modifiers.new('Mirror', 'MIRROR')
_m.use_clip = True
_m = ob_cube.modifiers.new('Solidify', 'SOLIDIFY')
_m.thickness = 0.06
_m.nonmanifold_thickness_mode = 'FIXED'
_m.nonmanifold_merge_threshold = 0.0003
ob_cube_001.location = (0.01292, 2.589, 9.641)
ob_cube_001.rotation_euler = (0.2895, -0.006013, -0.001813)
ob_cube_001.scale = (0.7474, 0.4355, 1.127)
ob_cube_001.lineart.crease_threshold = 0.0
_m = ob_cube_001.modifiers.new('Mirror', 'MIRROR')
_m.use_clip = True
_m = ob_cube_001.modifiers.new('Solidify', 'SOLIDIFY')
_m.thickness = 0.06
_m.nonmanifold_thickness_mode = 'FIXED'
_m.nonmanifold_merge_threshold = 0.0003
ob_nurbspath.location = (2.586, 2.205, -0.009777)
ob_nurbspath.rotation_euler = (0.0, 4.712, -0.0)
ob_nurbspath.scale = (0.02117, 0.02117, 0.02117)
ob_nurbspath.lineart.crease_threshold = 0.0
ob_circle.location = (2.586, 2.205, 0.02846)
ob_circle.scale = (13.98, 13.98, 0.9963)
ob_circle.lineart.crease_threshold = 0.0
_m = ob_circle.modifiers.new('Array', 'ARRAY')
_m.fit_type = 'FIT_CURVE'
_m.curve = ob_nurbspath
_m.constant_offset_displace = (0.0, 0.0, 0.0)
_m.relative_offset_displace = (0.0, 0.0, 1.0)
_m = ob_circle.modifiers.new('Curve', 'CURVE')
_m.object = ob_nurbspath

# ---- collection membership
col_collection_1.objects.link(ob_cylinder_001)
col_collection_1.objects.link(ob_cylinder)
col_collection_1.objects.link(ob_cube_027)
col_collection_1.objects.link(ob_cube_026)
col_collection_1.objects.link(ob_cube_025)
col_collection_1.objects.link(ob_cube_024)
col_collection_1.objects.link(ob_cube_023)
col_collection_1.objects.link(ob_cube_022)
col_collection_1.objects.link(ob_cube_021)
col_collection_1.objects.link(ob_cube_020)
col_collection_1.objects.link(ob_cube_019)
col_collection_1.objects.link(ob_cube_018)
col_collection_1.objects.link(ob_cube_017)
col_collection_1.objects.link(ob_cube_016)
col_collection_1.objects.link(ob_cube_015)
col_collection_1.objects.link(ob_cube_014)
col_collection_1.objects.link(ob_cube_013)
col_collection_1.objects.link(ob_cube_012)
col_collection_1.objects.link(ob_cube_011)
col_collection_1.objects.link(ob_cube_006)
col_collection_1.objects.link(ob_cube_003)
col_collection_1.objects.link(ob_cube_010)
col_collection_1.objects.link(ob_cube_009)
col_collection_1.objects.link(ob_cube_008)
col_collection_1.objects.link(ob_cube_007)
col_collection_1.objects.link(ob_cube_005)
col_collection_1.objects.link(ob_cube_004)
col_collection_1.objects.link(ob_cube_002)
col_collection_1.objects.link(ob_cube)
col_collection_1.objects.link(ob_cube_001)
col_collection_1.objects.link(ob_nurbspath)
col_collection_1.objects.link(ob_circle)

# ---- scene / render settings (as saved in the file)
scene.frame_start = 1; scene.frame_end = 250; scene.frame_set(0)
scene.render.engine = 'BLENDER_EEVEE_NEXT'
scene.render.resolution_percentage = 50
scene.render.dither_intensity = 0.0
scene.cycles.use_denoising = False
scene.cycles.samples = 128
scene.cycles.sampling_pattern = 'TABULATED_SOBOL'
scene.cycles.use_adaptive_sampling = False
scene.cycles.use_light_tree = False
scene.cycles.blur_glossy = 0.0
scene.cycles.sample_clamp_indirect = 0.0
scene.view_settings.view_transform = 'Standard'
bpy.context.view_layer.update()

# ---- added for rendering (the .blend has no active camera and no usable light): camera, sun
cam_auto = bpy.data.cameras.new('AutoCamera')
cam_auto.lens = 50.0
cam_auto.sensor_width = 36.0
cam_auto.clip_end = 1000.0
ob_auto_camera = bpy.data.objects.new('AutoCamera', cam_auto)
scene.collection.objects.link(ob_auto_camera)
ob_auto_camera.location = (11.2787, -13.5918, 14.2569)
ob_auto_camera.rotation_euler = (1.09748, -7.21219e-08, 0.694738)
scene.camera = ob_auto_camera
light_auto_sun = bpy.data.lights.new('AutoSun', 'SUN')
light_auto_sun.energy = 3.0
light_auto_sun.angle = 0.0523599
ob_auto_sun = bpy.data.objects.new('AutoSun', light_auto_sun)
scene.collection.objects.link(ob_auto_sun)
ob_auto_sun.rotation_euler = (0.872665, 0.174533, 0.523599)
bpy.context.view_layer.update()
